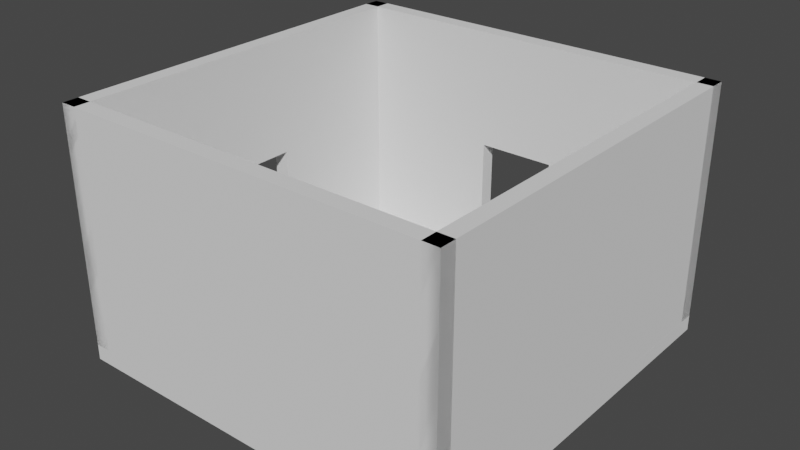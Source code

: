 # Source: room2r.blend  (saved by Blender 2.93.21; exported with 4.5.12 LTS)
import bpy
from mathutils import Matrix  # noqa: F401  (used for matrix-valued properties, if any)

bpy.ops.wm.read_factory_settings(use_empty=True)
scene = bpy.context.scene
scene.name = 'Scene'

# ---- world
world_world = bpy.data.worlds.new('World'); scene.world = world_world
world_world.use_nodes = True; world_world.node_tree.nodes.clear()
_N = world_world.node_tree.nodes; _L = world_world.node_tree.links
n0 = _N.new('ShaderNodeOutputWorld'); n0.name = 'World Output'; n0.location = (300, 300)
n1 = _N.new('ShaderNodeBackground'); n1.name = 'Background'; n1.location = (10, 300)
n1.inputs[0].default_value = (0.05088, 0.05088, 0.05088, 1.0)
_L.new(n1.outputs[0], n0.inputs[0])
n0.is_active_output = True
world_world.color = (0.05088, 0.05088, 0.05088)
world_world.use_sun_shadow = False
world_world.sun_shadow_jitter_overblur = 0.0

# ---- meshes
me_cube_002 = bpy.data.meshes.new('Cube.002')
me_cube_002.from_pydata([(-1.0, -1.0, -1.0), (-1.0, -1.0, 1.0), (-1.0, 1.0, -1.0), (-1.0, 1.0, 1.0), (1.0, -1.0, -1.0), (1.0, -1.0, 1.0), (1.0, 1.0, -1.0), (1.0, 1.0, 1.0)], [], [(0, 1, 3, 2), (2, 3, 7, 6), (6, 7, 5, 4), (4, 5, 1, 0), (2, 6, 4, 0), (7, 3, 1, 5)])
_uv = me_cube_002.uv_layers.new(name='UVMap')
_uv.uv.foreach_set('vector', [0.375, 0.0, 0.625, 0.0, 0.625, 0.25, 0.375, 0.25, 0.375, 0.25, 0.625, 0.25, 0.625, 0.5, 0.375, 0.5, 0.375, 0.5, 0.625, 0.5, 0.625, 0.75, 0.375, 0.75, 0.375, 0.75, 0.625, 0.75, 0.625, 1.0, 0.375, 1.0, 0.125, 0.5, 0.375, 0.5, 0.375, 0.75, 0.125, 0.75, 0.625, 0.5, 0.875, 0.5, 0.875, 0.75, 0.625, 0.75])
me_cube_002.use_remesh_fix_poles = True
me_cube_002.use_remesh_preserve_attributes = False
me_cube_002.update()
me_cube_003 = bpy.data.meshes.new('Cube.003')
me_cube_003.from_pydata([(-1.0, -1.0, -1.0), (-1.0, -1.0, 1.0), (-1.0, 1.0, -1.0), (-1.0, 1.0, 1.0), (1.0, -1.0, -1.0), (1.0, -1.0, 1.0), (1.0, 1.0, -1.0), (1.0, 1.0, 1.0), (1.0, -1.0, -1.0), (1.0, -1.0, 1.0), (0.92, -1.0, -1.0), (0.92, -1.0, 1.0), (1.0, 49.0, -1.0), (1.0, 49.0, 1.0), (0.92, 49.0, -1.0), (0.92, 49.0, 1.0), (0.92, 19.0, 0.0), (0.92, 19.0, -1.0), (0.92, 29.0, 0.0), (0.92, 29.0, -1.0), (1.0, 29.0, 0.0), (1.0, 19.0, -1.0), (1.0, 19.0, 0.0), (1.0, 29.0, -1.0), (-1.0, 49.0, -1.0), (-1.0, 49.0, 1.0), (-0.92, 49.0, -1.0), (-0.92, 49.0, 1.0), (-1.0, -1.0, -1.0), (-1.0, -1.0, 1.0), (-0.92, -1.0, -1.0), (-0.92, -1.0, 1.0), (-1.0, 47.0, -1.0), (-1.0, 47.0, 1.0), (-1.0, 49.0, -1.0), (-1.0, 49.0, 1.0), (1.0, 47.0, -1.0), (1.0, 47.0, 1.0), (1.0, 49.0, -1.0), (1.0, 49.0, 1.0), (-0.2, 49.0, 0.0), (-0.2, 49.0, -1.0), (0.2, 49.0, 0.0), (0.2, 49.0, -1.0), (0.2, 47.0, 0.0), (-0.2, 47.0, -1.0), (-0.2, 47.0, 0.0), (0.2, 47.0, -1.0)], [], [(0, 1, 3, 2), (2, 3, 7, 6), (6, 7, 5, 4), (4, 5, 1, 0), (2, 6, 4, 0), (7, 3, 1, 5), (8, 9, 11, 10), (10, 11, 15, 14, 19, 18, 16, 17), (14, 15, 13, 12), (23, 12, 13, 9, 8, 21, 22, 20), (14, 12, 23, 19), (8, 10, 17, 21), (15, 11, 9, 13), (20, 18, 19, 23), (17, 16, 22, 21), (16, 18, 20, 22), (24, 25, 27, 26), (26, 27, 31, 30), (30, 31, 29, 28), (28, 29, 25, 24), (26, 30, 28, 24), (31, 27, 25, 29), (32, 33, 35, 34), (34, 35, 39, 38, 43, 42, 40, 41), (38, 39, 37, 36), (47, 36, 37, 33, 32, 45, 46, 44), (38, 36, 47, 43), (32, 34, 41, 45), (39, 35, 33, 37), (44, 42, 43, 47), (41, 40, 46, 45), (40, 42, 44, 46)])
_uv = me_cube_003.uv_layers.new(name='UVMap')
_uv.uv.foreach_set('vector', [0.375, 0.0, 0.625, 0.0, 0.625, 0.25, 0.375, 0.25, 0.375, 0.25, 0.625, 0.25, 0.625, 0.5, 0.375, 0.5, 0.375, 0.5, 0.625, 0.5, 0.625, 0.75, 0.375, 0.75, 0.375, 0.75, 0.625, 0.75, 0.625, 1.0, 0.375, 1.0, 0.125, 0.5, 0.375, 0.5, 0.375, 0.75, 0.125, 0.75, 0.625, 0.5, 0.875, 0.5, 0.875, 0.75, 0.625, 0.75, 0.375, 0.0, 0.625, 0.0, 0.625, 0.25, 0.375, 0.25, 0.375, 0.25, 0.625, 0.25, 0.625, 0.5, 0.375, 0.5, 0.375, 0.4, 0.5, 0.4, 0.5, 0.35, 0.375, 0.35, 0.375, 0.5, 0.625, 0.5, 0.625, 0.75, 0.375, 0.75, 0.375, 0.85, 0.375, 0.75, 0.625, 0.75, 0.625, 1.0, 0.375, 1.0, 0.375, 0.9, 0.5, 0.9, 0.5, 0.85, 0.375, 0.5, 0.375, 0.75, 0.275, 0.75, 0.275, 0.5, 0.125, 0.75, 0.125, 0.5, 0.225, 0.5, 0.225, 0.75, 0.625, 0.5, 0.875, 0.5, 0.875, 0.75, 0.625, 0.75, 0.625, 0.25, 0.625, 0.25, 0.375, 0.5, 0.375, 0.5, 0.375, 1.0, 0.625, 0.75, 0.625, 0.75, 0.375, 1.0, 0.8413, 0.75, 0.8413, 0.5, 0.6747, 0.5, 0.6747, 0.75, 0.375, 0.0, 0.625, 0.0, 0.625, 0.25, 0.375, 0.25, 0.375, 0.25, 0.625, 0.25, 0.625, 0.5, 0.375, 0.5, 0.375, 0.5, 0.625, 0.5, 0.625, 0.75, 0.375, 0.75, 0.375, 0.75, 0.625, 0.75, 0.625, 1.0, 0.375, 1.0, 0.125, 0.5, 0.375, 0.5, 0.375, 0.75, 0.125, 0.75, 0.625, 0.5, 0.875, 0.5, 0.875, 0.75, 0.625, 0.75, 0.375, 0.0, 0.625, 0.0, 0.625, 0.25, 0.375, 0.25, 0.375, 0.25, 0.625, 0.25, 0.625, 0.5, 0.375, 0.5, 0.375, 0.4, 0.5, 0.4, 0.5, 0.35, 0.375, 0.35, 0.375, 0.5, 0.625, 0.5, 0.625, 0.75, 0.375, 0.75, 0.375, 0.85, 0.375, 0.75, 0.625, 0.75, 0.625, 1.0, 0.375, 1.0, 0.375, 0.9, 0.5, 0.9, 0.5, 0.85, 0.375, 0.5, 0.375, 0.75, 0.275, 0.75, 0.275, 0.5, 0.125, 0.75, 0.125, 0.5, 0.225, 0.5, 0.225, 0.75, 0.625, 0.5, 0.875, 0.5, 0.875, 0.75, 0.625, 0.75, 0.625, 0.25, 0.625, 0.25, 0.375, 0.5, 0.375, 0.5, 0.375, 1.0, 0.625, 0.75, 0.625, 0.75, 0.375, 1.0, 0.8413, 0.75, 0.8413, 0.5, 0.6747, 0.5, 0.6747, 0.75])
me_cube_003.use_remesh_fix_poles = True
me_cube_003.use_remesh_preserve_attributes = False
me_cube_003.update()

# ---- objects
ob_cube_002 = bpy.data.objects.new('Cube.002', me_cube_002)
ob_cube_003 = bpy.data.objects.new('Cube.003', me_cube_003)

# ---- transforms, parenting, visibility, modifiers, constraints
ob_cube_002.location = (0.0, 0.0, 0.0)
ob_cube_002.scale = (5.0, 5.0, 0.2)
ob_cube_003.location = (4.8, 0.0, 3.2)
ob_cube_003.rotation_euler = (0.0, 0.0, 1.571)
ob_cube_003.scale = (5.0, 0.2, 3.0)

# ---- collection membership
scene.collection.objects.link(ob_cube_002)
scene.collection.objects.link(ob_cube_003)

# ---- scene / render settings (as saved in the file)
scene.frame_start = 1; scene.frame_end = 250; scene.frame_set(0)
scene.render.engine = 'BLENDER_EEVEE_NEXT'
scene.cycles.use_denoising = False
scene.cycles.samples = 128
scene.cycles.sampling_pattern = 'TABULATED_SOBOL'
scene.cycles.use_adaptive_sampling = False
scene.cycles.use_light_tree = False
scene.view_settings.view_transform = 'Filmic'
bpy.context.view_layer.update()

# ---- added for rendering (the .blend has no active camera and no usable light): camera, sun
cam_auto = bpy.data.cameras.new('AutoCamera')
cam_auto.lens = 50.0
cam_auto.sensor_width = 36.0
cam_auto.clip_end = 1000.0
ob_auto_camera = bpy.data.objects.new('AutoCamera', cam_auto)
scene.collection.objects.link(ob_auto_camera)
ob_auto_camera.location = (14.3622, -17.2346, 14.4897)
ob_auto_camera.rotation_euler = (1.09748, -7.21219e-08, 0.694738)
scene.camera = ob_auto_camera
light_auto_sun = bpy.data.lights.new('AutoSun', 'SUN')
light_auto_sun.energy = 3.0
light_auto_sun.angle = 0.0523599
ob_auto_sun = bpy.data.objects.new('AutoSun', light_auto_sun)
scene.collection.objects.link(ob_auto_sun)
ob_auto_sun.rotation_euler = (0.872665, 0.174533, 0.523599)
bpy.context.view_layer.update()
